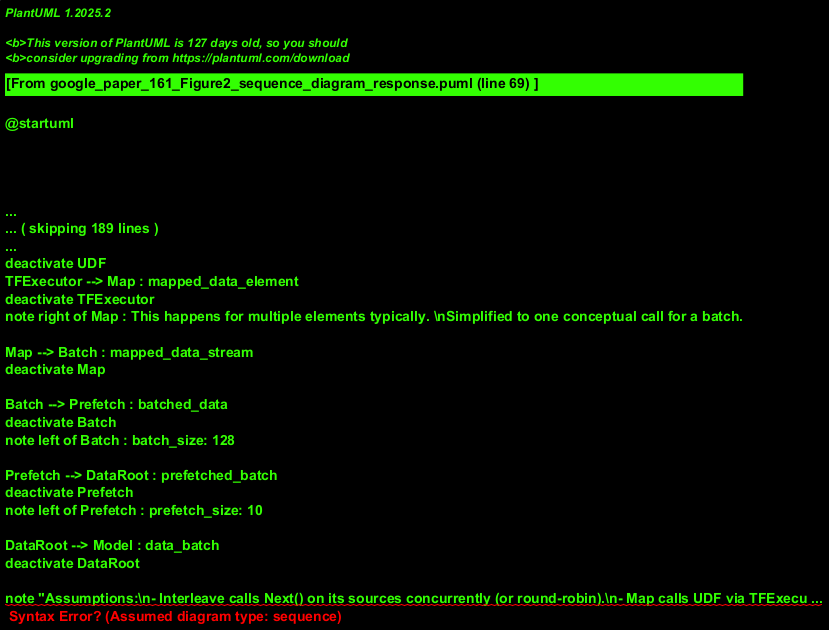

The diagram above was rendered by PlantUML. Its source (embedded in the PNG):
@startuml
!theme plain

title Data Fetching Sequence

actor Model
participant DataRoot
participant Prefetch
participant Batch
participant Map
participant UserDefinedFunction as UDF
participant TFExecutor
participant Interleave
participant TFRecordDataSource as TFRecord_DS1 <<TFRecord>>
participant TFRecordDataSource as TFRecord_DS2 <<TFRecord>>

Model -> DataRoot : Fetch()
activate DataRoot
DataRoot -> Prefetch : Next()
activate Prefetch
Prefetch -> Batch : Next()
activate Batch
Batch -> Map : Next()
activate Map
Map -> Interleave : Next()
activate Interleave

Interleave -> TFRecord_DS1 : Next()
note right of Interleave : Parallelism: 2
activate TFRecord_DS1
TFRecord_DS1 --> Interleave : tf_record_data1
deactivate TFRecord_DS1

Interleave -> TFRecord_DS2 : Next()
activate TFRecord_DS2
TFRecord_DS2 --> Interleave : tf_record_data2
deactivate TFRecord_DS2

Interleave --> Map : interleaved_data
deactivate Interleave

Map -> TFExecutor : execute(UDF, interleaved_data)
activate TFExecutor
TFExecutor -> UDF : apply(interleaved_data)
activate UDF
UDF -> UDF : Parse()
UDF -> UDF : Decompress()
UDF -> UDF : CastInt64()
UDF --> TFExecutor : mapped_data_element
deactivate UDF
TFExecutor --> Map : mapped_data_element
deactivate TFExecutor
note right of Map : This happens for multiple elements typically. \nSimplified to one conceptual call for a batch.

Map --> Batch : mapped_data_stream
deactivate Map

Batch --> Prefetch : batched_data
deactivate Batch
note left of Batch : batch_size: 128

Prefetch --> DataRoot : prefetched_batch
deactivate Prefetch
note left of Prefetch : prefetch_size: 10

DataRoot --> Model : data_batch
deactivate DataRoot

note "Assumptions:\n- Interleave calls Next() on its sources concurrently (or round-robin).\n- Map calls UDF via TFExecutor for each element (or parallel batch).\n- TFRecordDataSource here represents one of the files/streams." as N1

@enduml